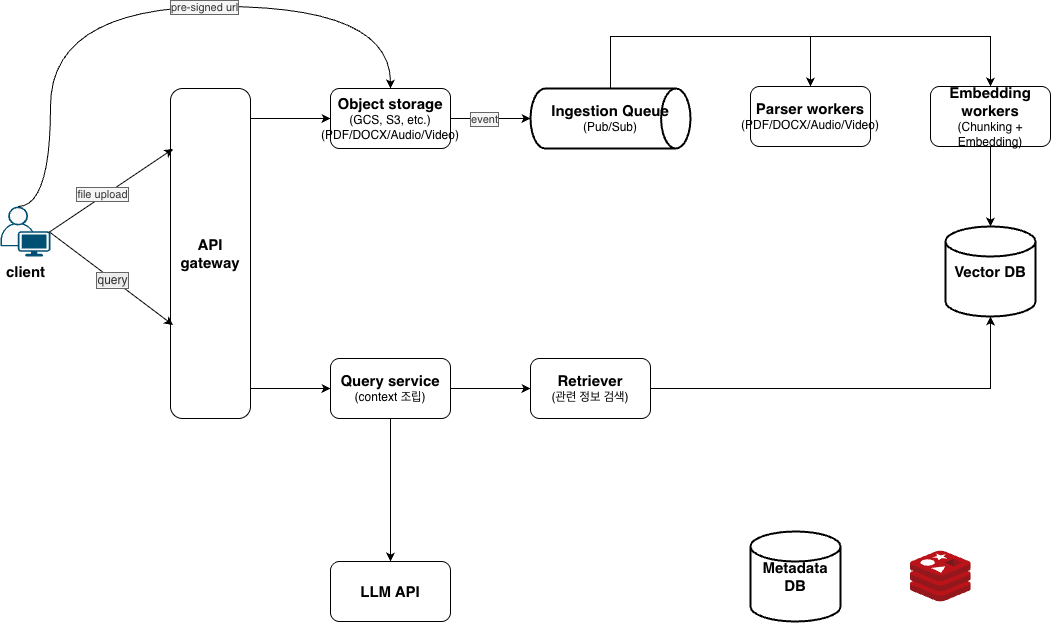

The diagram above was exported from draw.io. Its source (the exported page's mxGraphModel, read from the mxfile embedded in the PNG):
<mxGraphModel dx="1209" dy="2015" grid="1" gridSize="10" guides="1" tooltips="1" connect="1" arrows="1" fold="1" page="1" pageScale="1" pageWidth="827" pageHeight="1169" math="0" shadow="0">
  <root>
    <mxCell id="0" />
    <mxCell id="1" parent="0" />
    <mxCell id="OOCoTScL-moyEJGP9F5r-22" edge="1" parent="1" source="DsgMlB3qzOjvgbm48ZjD-1" style="edgeStyle=orthogonalEdgeStyle;rounded=0;orthogonalLoop=1;jettySize=auto;html=1;entryX=0;entryY=0.5;entryDx=0;entryDy=0;" target="DsgMlB3qzOjvgbm48ZjD-8">
      <mxGeometry relative="1" as="geometry">
        <Array as="points">
          <mxPoint x="290" y="82" />
          <mxPoint x="290" y="82" />
        </Array>
      </mxGeometry>
    </mxCell>
    <mxCell id="OOCoTScL-moyEJGP9F5r-44" edge="1" parent="1" source="DsgMlB3qzOjvgbm48ZjD-1" style="edgeStyle=orthogonalEdgeStyle;rounded=0;orthogonalLoop=1;jettySize=auto;html=1;entryX=0;entryY=0.5;entryDx=0;entryDy=0;" target="DsgMlB3qzOjvgbm48ZjD-2">
      <mxGeometry relative="1" as="geometry">
        <Array as="points">
          <mxPoint x="300" y="352" />
          <mxPoint x="300" y="352" />
        </Array>
      </mxGeometry>
    </mxCell>
    <mxCell id="DsgMlB3qzOjvgbm48ZjD-1" parent="1" style="rounded=1;whiteSpace=wrap;html=1;" value="&lt;font style=&quot;font-size: 15px;&quot;&gt;&lt;b&gt;API gateway&lt;/b&gt;&lt;/font&gt;" vertex="1">
      <mxGeometry height="330" width="80" x="200" y="52" as="geometry" />
    </mxCell>
    <mxCell id="OOCoTScL-moyEJGP9F5r-45" edge="1" parent="1" source="DsgMlB3qzOjvgbm48ZjD-2" style="edgeStyle=orthogonalEdgeStyle;rounded=0;orthogonalLoop=1;jettySize=auto;html=1;entryX=0;entryY=0.5;entryDx=0;entryDy=0;" target="DsgMlB3qzOjvgbm48ZjD-15">
      <mxGeometry relative="1" as="geometry" />
    </mxCell>
    <mxCell id="OOCoTScL-moyEJGP9F5r-47" edge="1" parent="1" source="DsgMlB3qzOjvgbm48ZjD-2" style="edgeStyle=orthogonalEdgeStyle;rounded=0;orthogonalLoop=1;jettySize=auto;html=1;entryX=0.5;entryY=0;entryDx=0;entryDy=0;" target="DsgMlB3qzOjvgbm48ZjD-13">
      <mxGeometry relative="1" as="geometry" />
    </mxCell>
    <mxCell id="DsgMlB3qzOjvgbm48ZjD-2" parent="1" style="rounded=1;whiteSpace=wrap;html=1;" value="&lt;b&gt;&lt;font style=&quot;font-size: 15px;&quot;&gt;Query service&lt;/font&gt;&lt;/b&gt;&lt;div&gt;(context 조립)&lt;/div&gt;" vertex="1">
      <mxGeometry height="60" width="120" x="360" y="322" as="geometry" />
    </mxCell>
    <mxCell id="OOCoTScL-moyEJGP9F5r-28" edge="1" parent="1" source="DsgMlB3qzOjvgbm48ZjD-6" style="edgeStyle=orthogonalEdgeStyle;rounded=0;orthogonalLoop=1;jettySize=auto;html=1;entryX=0.5;entryY=0;entryDx=0;entryDy=0;curved=1;exitX=0.35;exitY=0;exitDx=0;exitDy=0;exitPerimeter=0;" target="DsgMlB3qzOjvgbm48ZjD-8">
      <mxGeometry relative="1" as="geometry">
        <Array as="points">
          <mxPoint x="80" y="170" />
          <mxPoint x="80" y="-30" />
          <mxPoint x="420" y="-30" />
        </Array>
      </mxGeometry>
    </mxCell>
    <mxCell id="OOCoTScL-moyEJGP9F5r-29" connectable="0" parent="OOCoTScL-moyEJGP9F5r-28" style="edgeLabel;html=1;align=center;verticalAlign=middle;resizable=0;points=[];labelBackgroundColor=#f5f5f5;fontColor=#333333;labelBorderColor=#666666;" value="pre-signed url" vertex="1">
      <mxGeometry relative="1" x="0.177" as="geometry">
        <mxPoint as="offset" />
      </mxGeometry>
    </mxCell>
    <mxCell id="DsgMlB3qzOjvgbm48ZjD-6" parent="1" style="points=[[0.35,0,0],[0.98,0.51,0],[1,0.71,0],[0.67,1,0],[0,0.795,0],[0,0.65,0]];verticalLabelPosition=bottom;sketch=0;html=1;verticalAlign=top;aspect=fixed;align=center;pointerEvents=1;shape=mxgraph.cisco19.user2;fillColor=#fafafa;strokeColor=#005073;" value="&lt;font style=&quot;font-size: 15px;&quot;&gt;&lt;b&gt;client&lt;/b&gt;&lt;/font&gt;" vertex="1">
      <mxGeometry height="50" width="50" x="30" y="170" as="geometry" />
    </mxCell>
    <mxCell id="DsgMlB3qzOjvgbm48ZjD-8" parent="1" style="rounded=1;whiteSpace=wrap;html=1;" value="&lt;font style=&quot;font-size: 15px;&quot;&gt;&lt;b&gt;Object storage&lt;/b&gt;&lt;/font&gt;&lt;br&gt;(GCS, S3, etc.&lt;span style=&quot;background-color: transparent; color: light-dark(rgb(0, 0, 0), rgb(255, 255, 255));&quot;&gt;)&lt;/span&gt;&lt;div&gt;&lt;span style=&quot;background-color: transparent; color: light-dark(rgb(0, 0, 0), rgb(255, 255, 255));&quot;&gt;(&lt;/span&gt;&lt;span style=&quot;background-color: transparent; color: light-dark(rgb(0, 0, 0), rgb(255, 255, 255));&quot;&gt;PDF/DOCX/Audio/Video)&lt;/span&gt;&lt;/div&gt;" vertex="1">
      <mxGeometry height="60" width="120" x="360" y="52" as="geometry" />
    </mxCell>
    <mxCell id="DsgMlB3qzOjvgbm48ZjD-10" parent="1" style="rounded=1;whiteSpace=wrap;html=1;" value="&lt;font style=&quot;font-size: 15px;&quot;&gt;&lt;b&gt;Parser workers&lt;/b&gt;&lt;/font&gt;&lt;br&gt;(PDF/DOCX/Audio/Video)" vertex="1">
      <mxGeometry height="60" width="120" x="780" y="50" as="geometry" />
    </mxCell>
    <mxCell id="DsgMlB3qzOjvgbm48ZjD-13" parent="1" style="rounded=1;whiteSpace=wrap;html=1;" value="&lt;font style=&quot;font-size: 15px;&quot;&gt;&lt;b&gt;LLM API&lt;/b&gt;&lt;/font&gt;" vertex="1">
      <mxGeometry height="60" width="120" x="360" y="525" as="geometry" />
    </mxCell>
    <mxCell id="DsgMlB3qzOjvgbm48ZjD-14" parent="1" style="rounded=1;whiteSpace=wrap;html=1;" value="&lt;b&gt;&lt;font style=&quot;font-size: 15px;&quot;&gt;Embedding workers&lt;/font&gt;&lt;/b&gt;&lt;br&gt;(Chunking + Embedding)" vertex="1">
      <mxGeometry height="60" width="120" x="960" y="50" as="geometry" />
    </mxCell>
    <mxCell id="DsgMlB3qzOjvgbm48ZjD-15" parent="1" style="rounded=1;whiteSpace=wrap;html=1;" value="&lt;font style=&quot;font-size: 15px;&quot;&gt;&lt;b&gt;Retriever&lt;/b&gt;&lt;/font&gt;&lt;div&gt;(관련 정보 검색)&lt;/div&gt;" vertex="1">
      <mxGeometry height="60" width="120" x="560" y="322" as="geometry" />
    </mxCell>
    <mxCell id="DsgMlB3qzOjvgbm48ZjD-18" edge="1" parent="1" source="DsgMlB3qzOjvgbm48ZjD-6" style="rounded=0;orthogonalLoop=1;jettySize=auto;html=1;exitX=0.98;exitY=0.51;exitDx=0;exitDy=0;exitPerimeter=0;entryX=0.033;entryY=0.717;entryDx=0;entryDy=0;entryPerimeter=0;" target="DsgMlB3qzOjvgbm48ZjD-1">
      <mxGeometry relative="1" as="geometry" />
    </mxCell>
    <mxCell id="OOCoTScL-moyEJGP9F5r-18" connectable="0" parent="DsgMlB3qzOjvgbm48ZjD-18" style="edgeLabel;html=1;align=center;verticalAlign=middle;resizable=0;points=[];labelBackgroundColor=#f5f5f5;fontColor=#333333;labelBorderColor=#666666;" value="&lt;span style=&quot;font-size: 12px; text-wrap-mode: wrap; background-color: rgb(236, 236, 236);&quot;&gt;query&lt;/span&gt;" vertex="1">
      <mxGeometry relative="1" x="0.0221" as="geometry">
        <mxPoint y="1" as="offset" />
      </mxGeometry>
    </mxCell>
    <mxCell id="DsgMlB3qzOjvgbm48ZjD-19" edge="1" parent="1" source="DsgMlB3qzOjvgbm48ZjD-6" style="rounded=0;orthogonalLoop=1;jettySize=auto;html=1;exitX=0.98;exitY=0.51;exitDx=0;exitDy=0;exitPerimeter=0;entryX=0.033;entryY=0.183;entryDx=0;entryDy=0;entryPerimeter=0;" target="DsgMlB3qzOjvgbm48ZjD-1">
      <mxGeometry relative="1" as="geometry" />
    </mxCell>
    <mxCell id="OOCoTScL-moyEJGP9F5r-17" connectable="0" parent="DsgMlB3qzOjvgbm48ZjD-19" style="edgeLabel;html=1;align=center;verticalAlign=middle;resizable=0;points=[];labelBackgroundColor=#f5f5f5;fontColor=#333333;labelBorderColor=#666666;" value="file upload" vertex="1">
      <mxGeometry relative="1" x="-0.1112" y="2" as="geometry">
        <mxPoint x="-1" as="offset" />
      </mxGeometry>
    </mxCell>
    <mxCell id="OOCoTScL-moyEJGP9F5r-41" edge="1" parent="1" source="OOCoTScL-moyEJGP9F5r-6" style="edgeStyle=orthogonalEdgeStyle;rounded=0;orthogonalLoop=1;jettySize=auto;html=1;entryX=0.5;entryY=0;entryDx=0;entryDy=0;" target="DsgMlB3qzOjvgbm48ZjD-10">
      <mxGeometry relative="1" as="geometry">
        <Array as="points">
          <mxPoint x="640" />
          <mxPoint x="840" />
        </Array>
      </mxGeometry>
    </mxCell>
    <mxCell id="OOCoTScL-moyEJGP9F5r-42" edge="1" parent="1" source="OOCoTScL-moyEJGP9F5r-6" style="edgeStyle=orthogonalEdgeStyle;rounded=0;orthogonalLoop=1;jettySize=auto;html=1;exitX=0.5;exitY=0;exitDx=0;exitDy=0;exitPerimeter=0;entryX=0.5;entryY=0;entryDx=0;entryDy=0;" target="DsgMlB3qzOjvgbm48ZjD-14">
      <mxGeometry relative="1" as="geometry">
        <Array as="points">
          <mxPoint x="640" />
          <mxPoint x="1020" />
        </Array>
      </mxGeometry>
    </mxCell>
    <mxCell id="OOCoTScL-moyEJGP9F5r-6" parent="1" style="strokeWidth=2;html=1;shape=mxgraph.flowchart.direct_data;whiteSpace=wrap;" value="&lt;font style=&quot;font-size: 15px;&quot;&gt;&lt;b&gt;Ingestion Queue&lt;/b&gt;&lt;/font&gt;&lt;br&gt;(Pub/Sub)" vertex="1">
      <mxGeometry height="60" width="160" x="560" y="52" as="geometry" />
    </mxCell>
    <mxCell id="OOCoTScL-moyEJGP9F5r-8" parent="1" style="strokeWidth=2;html=1;shape=mxgraph.flowchart.database;whiteSpace=wrap;" value="&lt;b&gt;&lt;font style=&quot;font-size: 15px;&quot;&gt;Vector DB&lt;/font&gt;&lt;span style=&quot;text-wrap-mode: nowrap; color: rgba(0, 0, 0, 0); font-family: monospace; text-align: start; font-size: 0px;&quot;&gt;%3CmxGraphModel%3E%3Croot%3E%3CmxCell%20id%3D%220%22%2F%3E%3CmxCell%20id%3D%221%22%20parent%3D%220%22%2F%3E%3CmxCell%20id%3D%222%22%20parent%3D%221%22%20style%3D%22rounded%3D1%3BwhiteSpace%3Dwrap%3Bhtml%3D1%3B%22%20value%3D%22Worker%20pool%26lt%3Bbr%26gt%3B(GCS%2C%20S3%2C%20etc.)%22%20vertex%3D%221%22%3E%3CmxGeometry%20height%3D%2260%22%20width%3D%22120%22%20x%3D%22730%22%20y%3D%2260%22%20as%3D%22geometry%22%2F%3E%3C%2FmxCell%3E%3C%2Froot%3E%3C%2FmxGraphModel%3E&lt;/span&gt;&lt;/b&gt;" vertex="1">
      <mxGeometry height="90" width="90" x="975" y="190" as="geometry" />
    </mxCell>
    <mxCell id="OOCoTScL-moyEJGP9F5r-30" edge="1" parent="1" source="DsgMlB3qzOjvgbm48ZjD-8" style="edgeStyle=orthogonalEdgeStyle;rounded=0;orthogonalLoop=1;jettySize=auto;html=1;entryX=0;entryY=0.5;entryDx=0;entryDy=0;entryPerimeter=0;" target="OOCoTScL-moyEJGP9F5r-6">
      <mxGeometry relative="1" as="geometry" />
    </mxCell>
    <mxCell id="OOCoTScL-moyEJGP9F5r-46" connectable="0" parent="OOCoTScL-moyEJGP9F5r-30" style="edgeLabel;html=1;align=center;verticalAlign=middle;resizable=0;points=[];labelBackgroundColor=#f5f5f5;fontColor=#333333;labelBorderColor=#666666;" value="event" vertex="1">
      <mxGeometry relative="1" x="-0.15" as="geometry">
        <mxPoint x="-1" as="offset" />
      </mxGeometry>
    </mxCell>
    <mxCell id="OOCoTScL-moyEJGP9F5r-34" edge="1" parent="1" source="DsgMlB3qzOjvgbm48ZjD-15" style="edgeStyle=orthogonalEdgeStyle;rounded=0;orthogonalLoop=1;jettySize=auto;html=1;entryX=0.5;entryY=1;entryDx=0;entryDy=0;entryPerimeter=0;" target="OOCoTScL-moyEJGP9F5r-8">
      <mxGeometry relative="1" as="geometry">
        <Array as="points">
          <mxPoint x="1020" y="352" />
        </Array>
      </mxGeometry>
    </mxCell>
    <mxCell id="OOCoTScL-moyEJGP9F5r-40" edge="1" parent="1" source="DsgMlB3qzOjvgbm48ZjD-14" style="edgeStyle=orthogonalEdgeStyle;rounded=0;orthogonalLoop=1;jettySize=auto;html=1;entryX=0.5;entryY=0;entryDx=0;entryDy=0;entryPerimeter=0;" target="OOCoTScL-moyEJGP9F5r-8">
      <mxGeometry relative="1" as="geometry" />
    </mxCell>
    <mxCell id="OOCoTScL-moyEJGP9F5r-48" parent="1" style="image;sketch=0;aspect=fixed;html=1;points=[];align=center;fontSize=12;image=img/lib/mscae/Cache_Redis_Product.svg;" value="" vertex="1">
      <mxGeometry height="51" width="60.71" x="940" y="514.5" as="geometry" />
    </mxCell>
    <mxCell id="OOCoTScL-moyEJGP9F5r-49" parent="1" style="strokeWidth=2;html=1;shape=mxgraph.flowchart.database;whiteSpace=wrap;" value="&lt;b&gt;&lt;font style=&quot;font-size: 15px;&quot;&gt;Metadata DB&lt;/font&gt;&lt;span style=&quot;text-wrap-mode: nowrap; color: rgba(0, 0, 0, 0); font-family: monospace; text-align: start; font-size: 0px;&quot;&gt;%3CmxGraphModel%3E%3Croot%3E%3CmxCell%20id%3D%220%22%2F%3E%3CmxCell%20id%3D%221%22%20parent%3D%220%22%2F%3E%3CmxCell%20id%3D%222%22%20parent%3D%221%22%20style%3D%22rounded%3D1%3BwhiteSpace%3Dwrap%3Bhtml%3D1%3B%22%20value%3D%22Worker%20pool%26lt%3Bbr%26gt%3B(GCS%2C%20S3%2C%20etc.)%22%20vertex%3D%221%22%3E%3CmxGeometry%20height%3D%2260%22%20width%3D%22120%22%20x%3D%22730%22%20y%3D%2260%22%20as%3D%22geometry%22%2F%3E%3C%2FmxCell%3E%3C%2Froot%3E%3C%2FmxGraphModel%3E&lt;/span&gt;&lt;/b&gt;" vertex="1">
      <mxGeometry height="90" width="90" x="780" y="495" as="geometry" />
    </mxCell>
  </root>
</mxGraphModel>